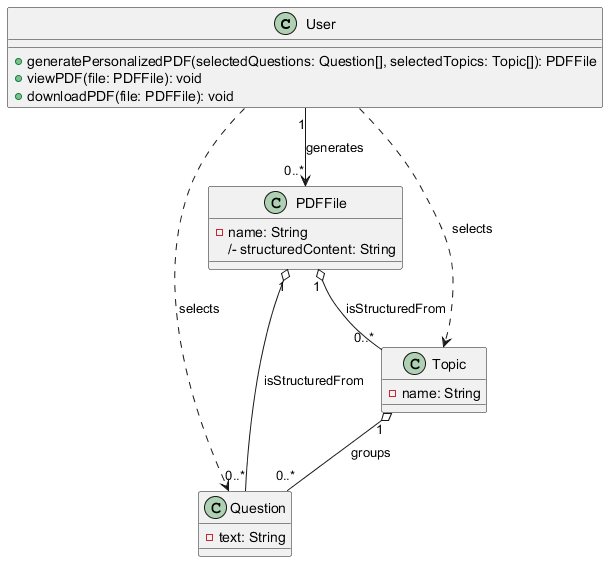

The diagram above was rendered by PlantUML. Its source (embedded in the PNG):
@startuml
class User {
  + generatePersonalizedPDF(selectedQuestions: Question[], selectedTopics: Topic[]): PDFFile
  + viewPDF(file: PDFFile): void
  + downloadPDF(file: PDFFile): void
}

class PDFFile {
  - name: String
  /- structuredContent: String
}

class Question {
  - text: String
}

class Topic {
  - name: String
}

User "1" --> "0..*" PDFFile : generates

PDFFile "1" o-- "0..*" Question : isStructuredFrom
PDFFile "1" o-- "0..*" Topic : isStructuredFrom

Topic "1" o-- "0..*" Question : groups

User ..> Question : selects
User ..> Topic : selects
@enduml